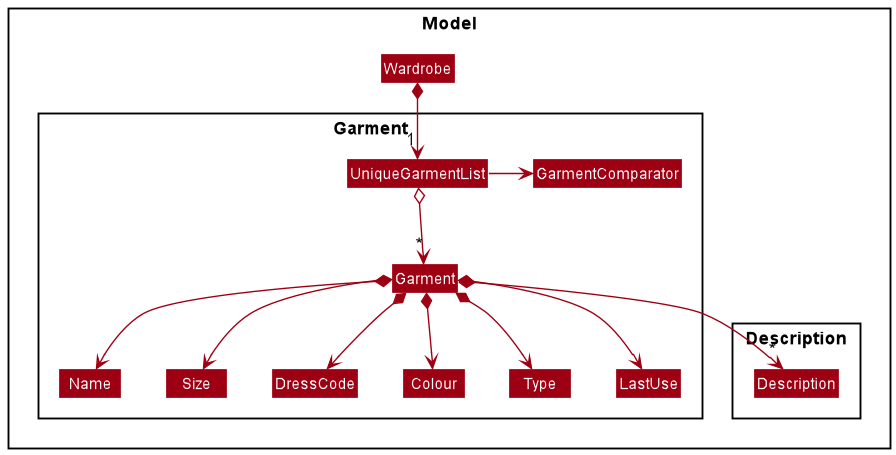

The diagram above was rendered by PlantUML. Its source (embedded in the PNG):
@startuml
!include style.puml
skinparam arrowThickness 1.1
skinparam arrowColor MODEL_COLOR
skinparam classBackgroundColor MODEL_COLOR

Package Model <<Rectangle>>{
Class Wardrobe

Package Garment {
Class Garment
Class DressCode
Class Colour
Class Name
Class Size
Class Type
Class LastUse
Class UniqueGarmentList
Class GarmentComparator
}

Package Description {
Class Description
}
}

Wardrobe *--> "1" UniqueGarmentList
UniqueGarmentList -> GarmentComparator
UniqueGarmentList o--> "*" Garment
Garment *--> Name
Garment *--> Size
Garment *--> Colour
Garment *--> DressCode
Garment *--> Type
Garment *--> LastUse
Garment *--> "*" Description

Name -[hidden]right-> Size
Size -[hidden]right-> DressCode
DressCode -[hidden]right-> Colour

@enduml